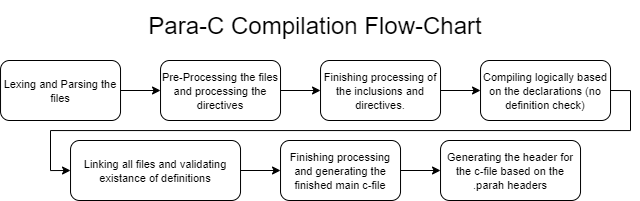

The diagram above was exported from draw.io. Its source (the exported page's mxGraphModel, read from the mxfile embedded in the PNG):
<mxGraphModel dx="2978" dy="995" grid="1" gridSize="10" guides="1" tooltips="1" connect="1" arrows="1" fold="1" page="1" pageScale="1" pageWidth="850" pageHeight="1100" math="0" shadow="0">
  <root>
    <mxCell id="0" />
    <mxCell id="1" parent="0" />
    <mxCell id="3yl4FT0rlKGeCzZOasIo-2" style="edgeStyle=orthogonalEdgeStyle;rounded=0;orthogonalLoop=1;jettySize=auto;html=1;exitX=1;exitY=0.5;exitDx=0;exitDy=0;entryX=0;entryY=0.5;entryDx=0;entryDy=0;" parent="1" source="IX7vIXtPKFeW4PiUkHyM-1" target="3yl4FT0rlKGeCzZOasIo-1" edge="1">
      <mxGeometry relative="1" as="geometry" />
    </mxCell>
    <mxCell id="IX7vIXtPKFeW4PiUkHyM-1" value="&lt;font style=&quot;font-size: 11px&quot;&gt;Lexing and Parsing the files&lt;/font&gt;" style="rounded=1;whiteSpace=wrap;html=1;" parent="1" vertex="1">
      <mxGeometry x="-989.97" y="100" width="120" height="60" as="geometry" />
    </mxCell>
    <mxCell id="IX7vIXtPKFeW4PiUkHyM-2" value="&lt;div&gt;&lt;font style=&quot;font-size: 24px&quot;&gt;Para-C Compilation Flow-Chart&lt;/font&gt;&lt;/div&gt;" style="text;html=1;strokeColor=none;fillColor=none;align=center;verticalAlign=middle;whiteSpace=wrap;rounded=0;" parent="1" vertex="1">
      <mxGeometry x="-850" y="40" width="350" height="50" as="geometry" />
    </mxCell>
    <mxCell id="3yl4FT0rlKGeCzZOasIo-4" style="edgeStyle=orthogonalEdgeStyle;rounded=0;orthogonalLoop=1;jettySize=auto;html=1;exitX=1;exitY=0.5;exitDx=0;exitDy=0;entryX=0;entryY=0.5;entryDx=0;entryDy=0;" parent="1" source="3yl4FT0rlKGeCzZOasIo-1" target="3yl4FT0rlKGeCzZOasIo-3" edge="1">
      <mxGeometry relative="1" as="geometry" />
    </mxCell>
    <mxCell id="3yl4FT0rlKGeCzZOasIo-1" value="&lt;font style=&quot;font-size: 11px&quot;&gt;Pre-Processing the files and processing the directives&lt;/font&gt;" style="rounded=1;whiteSpace=wrap;html=1;" parent="1" vertex="1">
      <mxGeometry x="-829.97" y="100" width="120" height="60" as="geometry" />
    </mxCell>
    <mxCell id="3yl4FT0rlKGeCzZOasIo-6" style="edgeStyle=orthogonalEdgeStyle;rounded=0;orthogonalLoop=1;jettySize=auto;html=1;exitX=1;exitY=0.5;exitDx=0;exitDy=0;entryX=0;entryY=0.5;entryDx=0;entryDy=0;" parent="1" source="3yl4FT0rlKGeCzZOasIo-3" target="3yl4FT0rlKGeCzZOasIo-5" edge="1">
      <mxGeometry relative="1" as="geometry" />
    </mxCell>
    <mxCell id="3yl4FT0rlKGeCzZOasIo-3" value="&lt;font style=&quot;font-size: 11px&quot;&gt;Finishing processing of the inclusions and directives.&lt;/font&gt;" style="rounded=1;whiteSpace=wrap;html=1;" parent="1" vertex="1">
      <mxGeometry x="-669.97" y="100" width="120" height="60" as="geometry" />
    </mxCell>
    <mxCell id="3yl4FT0rlKGeCzZOasIo-8" style="edgeStyle=orthogonalEdgeStyle;rounded=0;orthogonalLoop=1;jettySize=auto;html=1;exitX=1;exitY=0.5;exitDx=0;exitDy=0;entryX=0;entryY=0.5;entryDx=0;entryDy=0;" parent="1" source="3yl4FT0rlKGeCzZOasIo-5" target="3yl4FT0rlKGeCzZOasIo-7" edge="1">
      <mxGeometry relative="1" as="geometry">
        <Array as="points">
          <mxPoint x="-360" y="130" />
          <mxPoint x="-360" y="170" />
          <mxPoint x="-940" y="170" />
          <mxPoint x="-940" y="210" />
        </Array>
      </mxGeometry>
    </mxCell>
    <mxCell id="3yl4FT0rlKGeCzZOasIo-5" value="&lt;font style=&quot;font-size: 11px&quot;&gt;Compiling logically based on the declarations (no definition check)&lt;/font&gt;" style="rounded=1;whiteSpace=wrap;html=1;" parent="1" vertex="1">
      <mxGeometry x="-509.97" y="100" width="130" height="60" as="geometry" />
    </mxCell>
    <mxCell id="3yl4FT0rlKGeCzZOasIo-10" style="edgeStyle=orthogonalEdgeStyle;rounded=0;orthogonalLoop=1;jettySize=auto;html=1;exitX=1;exitY=0.5;exitDx=0;exitDy=0;entryX=0;entryY=0.5;entryDx=0;entryDy=0;" parent="1" source="3yl4FT0rlKGeCzZOasIo-7" target="3yl4FT0rlKGeCzZOasIo-9" edge="1">
      <mxGeometry relative="1" as="geometry" />
    </mxCell>
    <mxCell id="3yl4FT0rlKGeCzZOasIo-7" value="&lt;font style=&quot;font-size: 11px&quot;&gt;Linking all files and validating existance of definitions&lt;/font&gt;" style="rounded=1;whiteSpace=wrap;html=1;" parent="1" vertex="1">
      <mxGeometry x="-919.97" y="180" width="170" height="60" as="geometry" />
    </mxCell>
    <mxCell id="3yl4FT0rlKGeCzZOasIo-13" style="edgeStyle=orthogonalEdgeStyle;rounded=0;orthogonalLoop=1;jettySize=auto;html=1;exitX=1;exitY=0.5;exitDx=0;exitDy=0;entryX=0;entryY=0.5;entryDx=0;entryDy=0;" parent="1" source="3yl4FT0rlKGeCzZOasIo-9" target="3yl4FT0rlKGeCzZOasIo-11" edge="1">
      <mxGeometry relative="1" as="geometry" />
    </mxCell>
    <mxCell id="3yl4FT0rlKGeCzZOasIo-9" value="&lt;font style=&quot;font-size: 11px&quot;&gt;Finishing processing and generating the finished main c-file&lt;/font&gt;" style="rounded=1;whiteSpace=wrap;html=1;" parent="1" vertex="1">
      <mxGeometry x="-709.97" y="180" width="120" height="60" as="geometry" />
    </mxCell>
    <mxCell id="3yl4FT0rlKGeCzZOasIo-11" value="&lt;font style=&quot;font-size: 11px&quot;&gt;Generating the header for the c-file based on the .parah headers&lt;/font&gt;" style="rounded=1;whiteSpace=wrap;html=1;" parent="1" vertex="1">
      <mxGeometry x="-549.97" y="180" width="140" height="60" as="geometry" />
    </mxCell>
  </root>
</mxGraphModel>